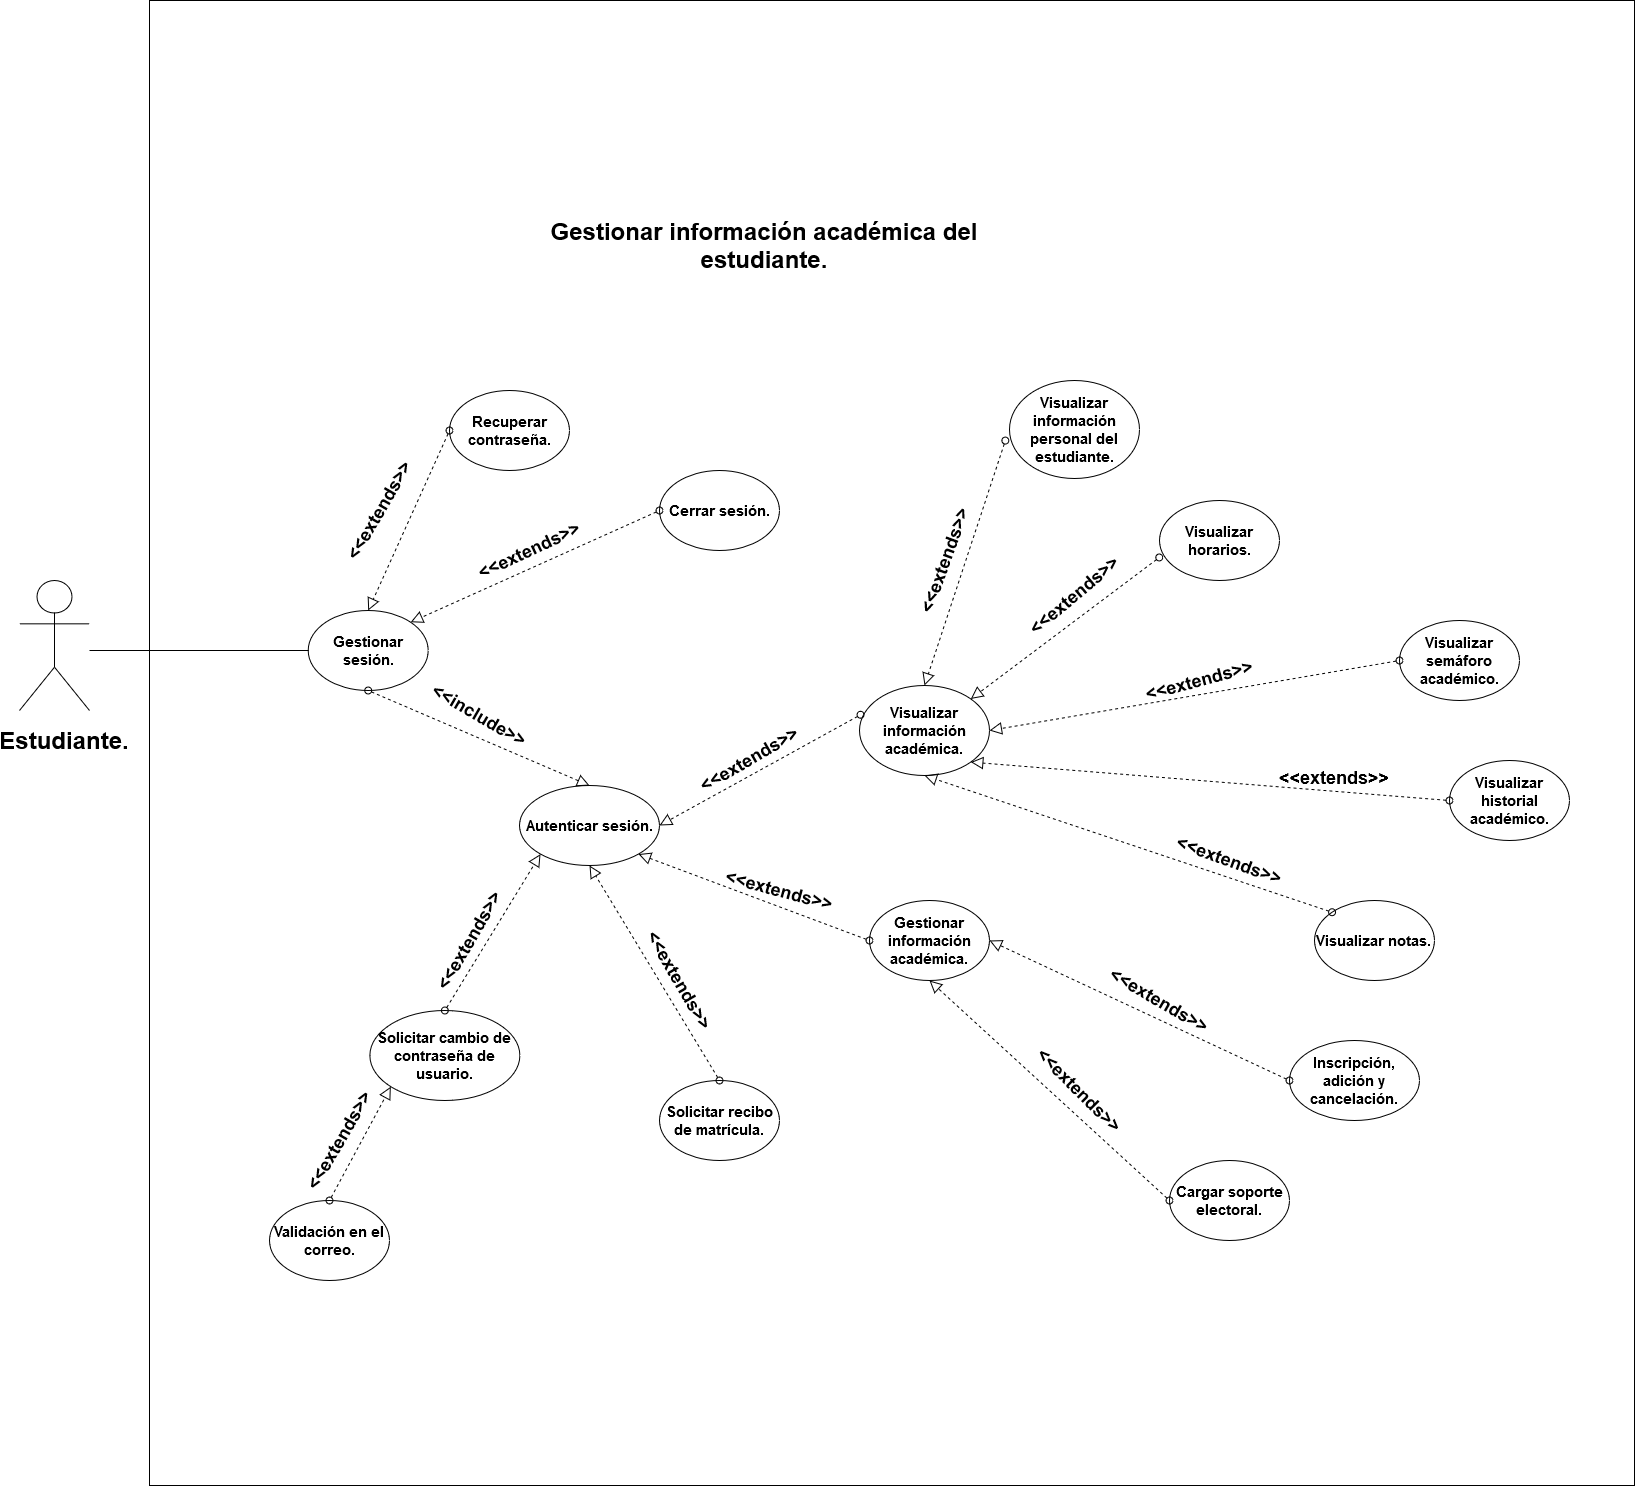

The diagram above was exported from draw.io. Its source (the exported page's mxGraphModel, read from the mxfile embedded in the PNG):
<mxGraphModel dx="3267" dy="2498" grid="1" gridSize="10" guides="1" tooltips="1" connect="1" arrows="1" fold="1" page="1" pageScale="1" pageWidth="827" pageHeight="1169" math="0" shadow="0">
  <root>
    <mxCell id="0" />
    <mxCell id="1" parent="0" />
    <mxCell id="yquaszto_OKYmuaFbzX7-25" value="" style="whiteSpace=wrap;html=1;aspect=fixed;" parent="1" vertex="1">
      <mxGeometry x="-280" y="-630" width="1485" height="1485" as="geometry" />
    </mxCell>
    <mxCell id="yquaszto_OKYmuaFbzX7-26" value="" style="shape=umlActor;verticalLabelPosition=bottom;labelBackgroundColor=#ffffff;verticalAlign=top;html=1;outlineConnect=0;" parent="1" vertex="1">
      <mxGeometry x="-410" y="-50" width="70" height="130" as="geometry" />
    </mxCell>
    <mxCell id="yquaszto_OKYmuaFbzX7-27" value="&lt;font style=&quot;font-size: 15px&quot;&gt;&lt;b&gt;Gestionar información académica.&lt;/b&gt;&lt;/font&gt;" style="ellipse;whiteSpace=wrap;html=1;" parent="1" vertex="1">
      <mxGeometry x="439.99999999999994" y="270" width="120" height="80" as="geometry" />
    </mxCell>
    <mxCell id="yquaszto_OKYmuaFbzX7-28" value="&lt;h3 style=&quot;font-size: 15px&quot;&gt;&lt;font style=&quot;font-size: 15px&quot;&gt;Visualizar horarios.&lt;/font&gt;&lt;/h3&gt;" style="ellipse;whiteSpace=wrap;html=1;" parent="1" vertex="1">
      <mxGeometry x="730" y="-130" width="120" height="80" as="geometry" />
    </mxCell>
    <mxCell id="yquaszto_OKYmuaFbzX7-29" value="&lt;h3 style=&quot;font-size: 15px&quot;&gt;&lt;font style=&quot;font-size: 15px&quot;&gt;Visualizar notas.&lt;br&gt;&lt;/font&gt;&lt;/h3&gt;" style="ellipse;whiteSpace=wrap;html=1;" parent="1" vertex="1">
      <mxGeometry x="885" y="270" width="120" height="80" as="geometry" />
    </mxCell>
    <mxCell id="yquaszto_OKYmuaFbzX7-30" value="&lt;h3 style=&quot;font-size: 15px&quot;&gt;&lt;font style=&quot;font-size: 15px&quot;&gt;Visualizar semáforo académico.&lt;/font&gt;&lt;/h3&gt;" style="ellipse;whiteSpace=wrap;html=1;" parent="1" vertex="1">
      <mxGeometry x="970" y="-10" width="120" height="80" as="geometry" />
    </mxCell>
    <mxCell id="yquaszto_OKYmuaFbzX7-31" value="&lt;h3 style=&quot;font-size: 15px&quot;&gt;Cargar soporte electoral.&lt;/h3&gt;" style="ellipse;whiteSpace=wrap;html=1;" parent="1" vertex="1">
      <mxGeometry x="740" y="530" width="120" height="80" as="geometry" />
    </mxCell>
    <mxCell id="yquaszto_OKYmuaFbzX7-32" value="&lt;h3 style=&quot;font-size: 15px&quot;&gt;Solicitar recibo de matrícula.&lt;/h3&gt;" style="ellipse;whiteSpace=wrap;html=1;" parent="1" vertex="1">
      <mxGeometry x="230.00000000000003" y="450" width="120" height="80" as="geometry" />
    </mxCell>
    <mxCell id="yquaszto_OKYmuaFbzX7-33" value="&lt;h3 style=&quot;font-size: 15px&quot;&gt;&lt;font style=&quot;font-size: 15px&quot;&gt;Visualizar historial académico.&lt;/font&gt;&lt;/h3&gt;" style="ellipse;whiteSpace=wrap;html=1;" parent="1" vertex="1">
      <mxGeometry x="1020" y="130" width="120" height="80" as="geometry" />
    </mxCell>
    <mxCell id="yquaszto_OKYmuaFbzX7-34" value="&lt;h3 style=&quot;font-size: 15px&quot;&gt;&lt;font style=&quot;font-size: 15px&quot;&gt;Inscripción, adición y cancelación.&lt;/font&gt;&lt;/h3&gt;" style="ellipse;whiteSpace=wrap;html=1;" parent="1" vertex="1">
      <mxGeometry x="860" y="410" width="130" height="80" as="geometry" />
    </mxCell>
    <mxCell id="yquaszto_OKYmuaFbzX7-35" value="&lt;font style=&quot;font-size: 15px&quot;&gt;&lt;b&gt;Visualizar información personal del estudiante.&lt;/b&gt;&lt;/font&gt;" style="ellipse;whiteSpace=wrap;html=1;" parent="1" vertex="1">
      <mxGeometry x="580" y="-250" width="130" height="98" as="geometry" />
    </mxCell>
    <mxCell id="yquaszto_OKYmuaFbzX7-36" value="&lt;h3 style=&quot;font-size: 15px&quot;&gt;&lt;font style=&quot;font-size: 15px&quot;&gt;Cerrar sesión.&lt;/font&gt;&lt;/h3&gt;" style="ellipse;whiteSpace=wrap;html=1;" parent="1" vertex="1">
      <mxGeometry x="230" y="-160" width="120" height="80" as="geometry" />
    </mxCell>
    <mxCell id="yquaszto_OKYmuaFbzX7-37" value="&lt;h1&gt;Estudiante.&lt;/h1&gt;" style="text;html=1;strokeColor=none;fillColor=none;align=center;verticalAlign=middle;whiteSpace=wrap;rounded=0;" parent="1" vertex="1">
      <mxGeometry x="-410" y="100" width="90" height="20" as="geometry" />
    </mxCell>
    <mxCell id="yquaszto_OKYmuaFbzX7-38" value="&lt;h3 style=&quot;font-size: 15px&quot;&gt;&lt;font style=&quot;font-size: 15px&quot;&gt;Gestionar sesión.&lt;/font&gt;&lt;/h3&gt;" style="ellipse;whiteSpace=wrap;html=1;" parent="1" vertex="1">
      <mxGeometry x="-121.29" y="-20" width="120" height="80" as="geometry" />
    </mxCell>
    <mxCell id="yquaszto_OKYmuaFbzX7-39" value="&lt;h2 style=&quot;font-size: 15px&quot;&gt;&lt;font style=&quot;font-size: 15px&quot;&gt;Visualizar información académica.&lt;br&gt;&lt;/font&gt;&lt;/h2&gt;" style="ellipse;whiteSpace=wrap;html=1;" parent="1" vertex="1">
      <mxGeometry x="430" y="55" width="130" height="90" as="geometry" />
    </mxCell>
    <mxCell id="yquaszto_OKYmuaFbzX7-40" value="&lt;font style=&quot;font-size: 15px&quot;&gt;&lt;b&gt;&lt;font style=&quot;font-size: 15px&quot;&gt;Autenticar sesión.&lt;/font&gt;&lt;/b&gt;&lt;/font&gt;" style="ellipse;whiteSpace=wrap;html=1;" parent="1" vertex="1">
      <mxGeometry x="90" y="155" width="140" height="80" as="geometry" />
    </mxCell>
    <mxCell id="yquaszto_OKYmuaFbzX7-41" value="&lt;h2 style=&quot;font-size: 15px&quot;&gt;&lt;font style=&quot;font-size: 15px&quot;&gt;Recuperar contraseña.&lt;/font&gt;&lt;/h2&gt;" style="ellipse;whiteSpace=wrap;html=1;" parent="1" vertex="1">
      <mxGeometry x="20" y="-240" width="120" height="80" as="geometry" />
    </mxCell>
    <mxCell id="yquaszto_OKYmuaFbzX7-42" value="&lt;h3 style=&quot;font-size: 15px&quot;&gt;&lt;font style=&quot;font-size: 15px&quot;&gt;Solicitar cambio de contraseña de usuario.&lt;/font&gt;&lt;/h3&gt;" style="ellipse;whiteSpace=wrap;html=1;" parent="1" vertex="1">
      <mxGeometry x="-59.629999999999995" y="380" width="150" height="90" as="geometry" />
    </mxCell>
    <mxCell id="yquaszto_OKYmuaFbzX7-43" value="" style="startArrow=oval;startFill=0;startSize=7;endArrow=block;endFill=0;endSize=10;dashed=1;html=1;entryX=0.5;entryY=0;entryDx=0;entryDy=0;exitX=-0.032;exitY=0.613;exitDx=0;exitDy=0;exitPerimeter=0;" parent="1" source="yquaszto_OKYmuaFbzX7-35" target="yquaszto_OKYmuaFbzX7-39" edge="1">
      <mxGeometry width="100" relative="1" as="geometry">
        <mxPoint x="1050" y="-120" as="sourcePoint" />
        <mxPoint x="820" y="50" as="targetPoint" />
      </mxGeometry>
    </mxCell>
    <mxCell id="yquaszto_OKYmuaFbzX7-44" value="" style="startArrow=oval;startFill=0;startSize=7;endArrow=block;endFill=0;endSize=10;dashed=1;html=1;exitX=-0.002;exitY=0.712;exitDx=0;exitDy=0;exitPerimeter=0;entryX=1;entryY=0;entryDx=0;entryDy=0;" parent="1" source="yquaszto_OKYmuaFbzX7-28" target="yquaszto_OKYmuaFbzX7-39" edge="1">
      <mxGeometry width="100" relative="1" as="geometry">
        <mxPoint x="1010" y="-6.5" as="sourcePoint" />
        <mxPoint x="870" y="110" as="targetPoint" />
      </mxGeometry>
    </mxCell>
    <mxCell id="yquaszto_OKYmuaFbzX7-45" value="" style="startArrow=oval;startFill=0;startSize=7;endArrow=block;endFill=0;endSize=10;dashed=1;html=1;exitX=0;exitY=0.5;exitDx=0;exitDy=0;entryX=1;entryY=0.5;entryDx=0;entryDy=0;" parent="1" source="yquaszto_OKYmuaFbzX7-30" target="yquaszto_OKYmuaFbzX7-39" edge="1">
      <mxGeometry width="100" relative="1" as="geometry">
        <mxPoint x="920" y="210" as="sourcePoint" />
        <mxPoint x="1030" y="130" as="targetPoint" />
      </mxGeometry>
    </mxCell>
    <mxCell id="yquaszto_OKYmuaFbzX7-46" value="" style="startArrow=oval;startFill=0;startSize=7;endArrow=block;endFill=0;endSize=10;dashed=1;html=1;exitX=0;exitY=0;exitDx=0;exitDy=0;entryX=0.5;entryY=1;entryDx=0;entryDy=0;" parent="1" source="yquaszto_OKYmuaFbzX7-29" target="yquaszto_OKYmuaFbzX7-39" edge="1">
      <mxGeometry width="100" relative="1" as="geometry">
        <mxPoint x="733.5735931288073" y="408.2842712474617" as="sourcePoint" />
        <mxPoint x="1200" y="110" as="targetPoint" />
        <Array as="points" />
      </mxGeometry>
    </mxCell>
    <mxCell id="yquaszto_OKYmuaFbzX7-47" value="" style="startArrow=oval;startFill=0;startSize=7;endArrow=block;endFill=0;endSize=10;dashed=1;html=1;entryX=1;entryY=1;entryDx=0;entryDy=0;exitX=0;exitY=0.5;exitDx=0;exitDy=0;" parent="1" source="yquaszto_OKYmuaFbzX7-33" target="yquaszto_OKYmuaFbzX7-39" edge="1">
      <mxGeometry width="100" relative="1" as="geometry">
        <mxPoint x="860" y="405.5" as="sourcePoint" />
        <mxPoint x="960" y="355.5" as="targetPoint" />
      </mxGeometry>
    </mxCell>
    <mxCell id="yquaszto_OKYmuaFbzX7-48" value="&lt;h3 style=&quot;font-size: 18px&quot;&gt;&lt;font style=&quot;font-size: 18px&quot;&gt;&amp;lt;&amp;lt;extends&amp;gt;&amp;gt;&lt;/font&gt;&lt;/h3&gt;" style="text;html=1;strokeColor=none;fillColor=none;align=center;verticalAlign=middle;whiteSpace=wrap;rounded=0;direction=south;rotation=-70;" parent="1" vertex="1">
      <mxGeometry x="500" y="-90" width="31" height="40" as="geometry" />
    </mxCell>
    <mxCell id="yquaszto_OKYmuaFbzX7-49" value="&lt;h3 style=&quot;font-size: 18px&quot;&gt;&lt;font style=&quot;font-size: 18px&quot;&gt;&amp;lt;&amp;lt;extends&amp;gt;&amp;gt;&lt;/font&gt;&lt;/h3&gt;" style="text;html=1;strokeColor=none;fillColor=none;align=center;verticalAlign=middle;whiteSpace=wrap;rounded=0;rotation=-40;" parent="1" vertex="1">
      <mxGeometry x="625" y="-45" width="40" height="20" as="geometry" />
    </mxCell>
    <mxCell id="yquaszto_OKYmuaFbzX7-50" value="&lt;h3 style=&quot;font-size: 18px&quot;&gt;&lt;font style=&quot;font-size: 18px&quot;&gt;&amp;lt;&amp;lt;extends&amp;gt;&amp;gt;&lt;/font&gt;&lt;/h3&gt;" style="text;html=1;strokeColor=none;fillColor=none;align=center;verticalAlign=middle;whiteSpace=wrap;rounded=0;rotation=20;" parent="1" vertex="1">
      <mxGeometry x="780.0000000000001" y="220" width="40" height="20" as="geometry" />
    </mxCell>
    <mxCell id="yquaszto_OKYmuaFbzX7-51" value="&lt;h3 style=&quot;font-size: 18px&quot;&gt;&lt;font style=&quot;font-size: 18px&quot;&gt;&amp;lt;&amp;lt;extends&amp;gt;&amp;gt;&lt;/font&gt;&lt;/h3&gt;" style="text;html=1;strokeColor=none;fillColor=none;align=center;verticalAlign=middle;whiteSpace=wrap;rounded=0;rotation=-15;" parent="1" vertex="1">
      <mxGeometry x="750.0000000000001" y="40" width="40" height="20" as="geometry" />
    </mxCell>
    <mxCell id="yquaszto_OKYmuaFbzX7-52" value="&lt;h3 style=&quot;font-size: 18px&quot;&gt;&lt;font style=&quot;font-size: 18px&quot;&gt;&amp;lt;&amp;lt;extends&amp;gt;&amp;gt;&lt;/font&gt;&lt;/h3&gt;" style="text;html=1;strokeColor=none;fillColor=none;align=center;verticalAlign=middle;whiteSpace=wrap;rounded=0;rotation=0;" parent="1" vertex="1">
      <mxGeometry x="885" y="130" width="40" height="33.35" as="geometry" />
    </mxCell>
    <mxCell id="yquaszto_OKYmuaFbzX7-53" value="" style="startArrow=oval;startFill=0;startSize=7;endArrow=block;endFill=0;endSize=10;dashed=1;html=1;entryX=0;entryY=1;entryDx=0;entryDy=0;exitX=0.5;exitY=0;exitDx=0;exitDy=0;" parent="1" source="yquaszto_OKYmuaFbzX7-42" target="yquaszto_OKYmuaFbzX7-40" edge="1">
      <mxGeometry width="100" relative="1" as="geometry">
        <mxPoint x="-160.91999999999996" y="480" as="sourcePoint" />
        <mxPoint x="-212.95999999999992" y="404.00000000000045" as="targetPoint" />
      </mxGeometry>
    </mxCell>
    <mxCell id="yquaszto_OKYmuaFbzX7-54" value="&lt;h3 style=&quot;font-size: 18px&quot;&gt;&lt;font style=&quot;font-size: 18px&quot;&gt;&amp;lt;&amp;lt;extends&amp;gt;&amp;gt;&lt;/font&gt;&lt;/h3&gt;" style="text;html=1;strokeColor=none;fillColor=none;align=center;verticalAlign=middle;whiteSpace=wrap;rounded=0;rotation=-60;" parent="1" vertex="1">
      <mxGeometry x="20.00000000000003" y="300" width="40" height="20" as="geometry" />
    </mxCell>
    <mxCell id="yquaszto_OKYmuaFbzX7-55" value="" style="startArrow=oval;startFill=0;startSize=7;endArrow=block;endFill=0;endSize=10;dashed=1;html=1;exitX=0.5;exitY=0;exitDx=0;exitDy=0;entryX=0.5;entryY=1;entryDx=0;entryDy=0;" parent="1" source="yquaszto_OKYmuaFbzX7-32" target="yquaszto_OKYmuaFbzX7-40" edge="1">
      <mxGeometry width="100" relative="1" as="geometry">
        <mxPoint x="268.71000000000004" y="560" as="sourcePoint" />
        <mxPoint x="101.13640687119278" y="611.7157287525388" as="targetPoint" />
      </mxGeometry>
    </mxCell>
    <mxCell id="yquaszto_OKYmuaFbzX7-56" value="&lt;h3 style=&quot;font-size: 18px&quot;&gt;&lt;font style=&quot;font-size: 18px&quot;&gt;&amp;lt;&amp;lt;extends&amp;gt;&amp;gt;&lt;/font&gt;&lt;/h3&gt;" style="text;html=1;strokeColor=none;fillColor=none;align=center;verticalAlign=middle;whiteSpace=wrap;rounded=0;rotation=60;" parent="1" vertex="1">
      <mxGeometry x="230.00000000000003" y="340" width="40" height="20" as="geometry" />
    </mxCell>
    <mxCell id="yquaszto_OKYmuaFbzX7-57" value="&lt;h3 style=&quot;font-size: 15px&quot;&gt;Validación en el correo.&lt;/h3&gt;" style="ellipse;whiteSpace=wrap;html=1;" parent="1" vertex="1">
      <mxGeometry x="-160" y="570" width="120" height="80" as="geometry" />
    </mxCell>
    <mxCell id="yquaszto_OKYmuaFbzX7-58" value="" style="startArrow=oval;startFill=0;startSize=7;endArrow=block;endFill=0;endSize=10;dashed=1;html=1;entryX=0;entryY=1;entryDx=0;entryDy=0;exitX=0.5;exitY=0;exitDx=0;exitDy=0;" parent="1" source="yquaszto_OKYmuaFbzX7-57" target="yquaszto_OKYmuaFbzX7-42" edge="1">
      <mxGeometry width="100" relative="1" as="geometry">
        <mxPoint x="-100" y="550" as="sourcePoint" />
        <mxPoint x="80" y="550" as="targetPoint" />
      </mxGeometry>
    </mxCell>
    <mxCell id="yquaszto_OKYmuaFbzX7-59" value="" style="startArrow=oval;startFill=0;startSize=7;endArrow=block;endFill=0;endSize=10;dashed=1;html=1;exitX=0;exitY=0.5;exitDx=0;exitDy=0;entryX=1;entryY=0;entryDx=0;entryDy=0;" parent="1" source="yquaszto_OKYmuaFbzX7-36" target="yquaszto_OKYmuaFbzX7-38" edge="1">
      <mxGeometry width="100" relative="1" as="geometry">
        <mxPoint x="463" y="-190" as="sourcePoint" />
        <mxPoint x="296.9676094975855" y="-87.218043974696" as="targetPoint" />
      </mxGeometry>
    </mxCell>
    <mxCell id="yquaszto_OKYmuaFbzX7-60" value="&lt;h3 style=&quot;font-size: 18px&quot;&gt;&lt;font style=&quot;font-size: 18px&quot;&gt;&amp;lt;&amp;lt;extends&amp;gt;&amp;gt;&lt;/font&gt;&lt;/h3&gt;" style="text;html=1;strokeColor=none;fillColor=none;align=center;verticalAlign=middle;whiteSpace=wrap;rounded=0;rotation=-30;" parent="1" vertex="1">
      <mxGeometry x="300" y="103" width="40" height="52" as="geometry" />
    </mxCell>
    <mxCell id="yquaszto_OKYmuaFbzX7-61" value="&lt;h3 style=&quot;font-size: 18px&quot;&gt;&lt;font style=&quot;font-size: 18px&quot;&gt;&amp;lt;&amp;lt;extends&amp;gt;&amp;gt;&lt;/font&gt;&lt;/h3&gt;" style="text;html=1;strokeColor=none;fillColor=none;align=center;verticalAlign=middle;whiteSpace=wrap;rounded=0;rotation=-25;" parent="1" vertex="1">
      <mxGeometry x="80" y="-90" width="40" height="20" as="geometry" />
    </mxCell>
    <mxCell id="yquaszto_OKYmuaFbzX7-62" value="" style="startArrow=oval;startFill=0;startSize=7;endArrow=block;endFill=0;endSize=10;dashed=1;html=1;entryX=0.5;entryY=0;entryDx=0;entryDy=0;exitX=0;exitY=0.5;exitDx=0;exitDy=0;" parent="1" source="yquaszto_OKYmuaFbzX7-41" target="yquaszto_OKYmuaFbzX7-38" edge="1">
      <mxGeometry width="100" relative="1" as="geometry">
        <mxPoint x="300" y="-234" as="sourcePoint" />
        <mxPoint x="430" y="-314" as="targetPoint" />
      </mxGeometry>
    </mxCell>
    <mxCell id="yquaszto_OKYmuaFbzX7-63" value="&lt;h2&gt;&amp;lt;&amp;lt;extends&amp;gt;&amp;gt;&lt;/h2&gt;" style="text;html=1;strokeColor=none;fillColor=none;align=center;verticalAlign=middle;whiteSpace=wrap;rounded=0;rotation=-60;" parent="1" vertex="1">
      <mxGeometry x="-70" y="-130" width="40" height="20" as="geometry" />
    </mxCell>
    <mxCell id="yquaszto_OKYmuaFbzX7-64" value="" style="startArrow=oval;startFill=0;startSize=7;endArrow=block;endFill=0;endSize=10;dashed=1;html=1;entryX=1;entryY=0.5;entryDx=0;entryDy=0;exitX=0.008;exitY=0.325;exitDx=0;exitDy=0;exitPerimeter=0;" parent="1" source="yquaszto_OKYmuaFbzX7-39" target="yquaszto_OKYmuaFbzX7-40" edge="1">
      <mxGeometry width="100" relative="1" as="geometry">
        <mxPoint x="-10" y="710" as="sourcePoint" />
        <mxPoint x="90" y="710" as="targetPoint" />
      </mxGeometry>
    </mxCell>
    <mxCell id="yquaszto_OKYmuaFbzX7-65" value="" style="startArrow=oval;startFill=0;startSize=7;endArrow=block;endFill=0;endSize=10;dashed=1;html=1;entryX=0.5;entryY=0;entryDx=0;entryDy=0;exitX=0.5;exitY=1;exitDx=0;exitDy=0;" parent="1" source="yquaszto_OKYmuaFbzX7-38" target="yquaszto_OKYmuaFbzX7-40" edge="1">
      <mxGeometry width="100" relative="1" as="geometry">
        <mxPoint x="260" y="-19" as="sourcePoint" />
        <mxPoint x="290" y="150" as="targetPoint" />
      </mxGeometry>
    </mxCell>
    <mxCell id="yquaszto_OKYmuaFbzX7-66" value="&lt;h2&gt;&amp;lt;&amp;lt;include&amp;gt;&amp;gt;&lt;/h2&gt;" style="text;html=1;strokeColor=none;fillColor=none;align=center;verticalAlign=middle;whiteSpace=wrap;rounded=0;rotation=30;" parent="1" vertex="1">
      <mxGeometry x="29.99999999999997" y="70" width="40" height="30" as="geometry" />
    </mxCell>
    <mxCell id="yquaszto_OKYmuaFbzX7-67" value="&lt;h2&gt;&amp;lt;&amp;lt;extends&amp;gt;&amp;gt;&lt;/h2&gt;" style="text;html=1;strokeColor=none;fillColor=none;align=center;verticalAlign=middle;whiteSpace=wrap;rounded=0;rotation=-60;" parent="1" vertex="1">
      <mxGeometry x="-110" y="500" width="40" height="20" as="geometry" />
    </mxCell>
    <mxCell id="yquaszto_OKYmuaFbzX7-68" value="" style="startArrow=oval;startFill=0;startSize=7;endArrow=block;endFill=0;endSize=10;dashed=1;html=1;exitX=0;exitY=0.5;exitDx=0;exitDy=0;entryX=0.5;entryY=1;entryDx=0;entryDy=0;" parent="1" source="yquaszto_OKYmuaFbzX7-31" target="yquaszto_OKYmuaFbzX7-27" edge="1">
      <mxGeometry width="100" relative="1" as="geometry">
        <mxPoint x="570" y="648" as="sourcePoint" />
        <mxPoint x="560" y="610" as="targetPoint" />
      </mxGeometry>
    </mxCell>
    <mxCell id="yquaszto_OKYmuaFbzX7-69" value="" style="startArrow=oval;startFill=0;startSize=7;endArrow=block;endFill=0;endSize=10;dashed=1;html=1;exitX=0;exitY=0.5;exitDx=0;exitDy=0;entryX=1;entryY=0.5;entryDx=0;entryDy=0;" parent="1" source="yquaszto_OKYmuaFbzX7-34" target="yquaszto_OKYmuaFbzX7-27" edge="1">
      <mxGeometry width="100" relative="1" as="geometry">
        <mxPoint x="661" y="480" as="sourcePoint" />
        <mxPoint x="570" y="460" as="targetPoint" />
      </mxGeometry>
    </mxCell>
    <mxCell id="yquaszto_OKYmuaFbzX7-70" value="" style="startArrow=oval;startFill=0;startSize=7;endArrow=block;endFill=0;endSize=10;dashed=1;html=1;exitX=0;exitY=0.5;exitDx=0;exitDy=0;entryX=1;entryY=1;entryDx=0;entryDy=0;" parent="1" source="yquaszto_OKYmuaFbzX7-27" target="yquaszto_OKYmuaFbzX7-40" edge="1">
      <mxGeometry width="100" relative="1" as="geometry">
        <mxPoint x="362.04" y="502.36" as="sourcePoint" />
        <mxPoint x="393.00194077712564" y="209.14427124746192" as="targetPoint" />
      </mxGeometry>
    </mxCell>
    <mxCell id="yquaszto_OKYmuaFbzX7-71" value="&lt;h2&gt;&amp;lt;&amp;lt;extends&amp;gt;&amp;gt;&lt;/h2&gt;" style="text;html=1;strokeColor=none;fillColor=none;align=center;verticalAlign=middle;whiteSpace=wrap;rounded=0;rotation=45;" parent="1" vertex="1">
      <mxGeometry x="630" y="450" width="40" height="20" as="geometry" />
    </mxCell>
    <mxCell id="yquaszto_OKYmuaFbzX7-72" value="&lt;h2&gt;&amp;lt;&amp;lt;extends&amp;gt;&amp;gt;&lt;/h2&gt;" style="text;html=1;strokeColor=none;fillColor=none;align=center;verticalAlign=middle;whiteSpace=wrap;rounded=0;rotation=30;" parent="1" vertex="1">
      <mxGeometry x="710" y="360" width="40" height="20" as="geometry" />
    </mxCell>
    <mxCell id="yquaszto_OKYmuaFbzX7-73" value="" style="endArrow=none;html=1;entryX=0;entryY=0.5;entryDx=0;entryDy=0;" parent="1" target="yquaszto_OKYmuaFbzX7-38" edge="1">
      <mxGeometry width="50" height="50" relative="1" as="geometry">
        <mxPoint x="-340" y="20" as="sourcePoint" />
        <mxPoint x="175" y="-39" as="targetPoint" />
      </mxGeometry>
    </mxCell>
    <mxCell id="yquaszto_OKYmuaFbzX7-74" value="&lt;h1&gt;Gestionar información académica del estudiante.&lt;br&gt;&lt;/h1&gt;" style="text;html=1;strokeColor=none;fillColor=none;align=center;verticalAlign=middle;whiteSpace=wrap;rounded=0;" parent="1" vertex="1">
      <mxGeometry x="110" y="-520" width="450" height="270" as="geometry" />
    </mxCell>
    <mxCell id="yquaszto_OKYmuaFbzX7-75" value="&lt;h3 style=&quot;font-size: 18px&quot;&gt;&lt;font style=&quot;font-size: 18px&quot;&gt;&amp;lt;&amp;lt;extends&amp;gt;&amp;gt;&lt;/font&gt;&lt;/h3&gt;" style="text;html=1;strokeColor=none;fillColor=none;align=center;verticalAlign=middle;whiteSpace=wrap;rounded=0;rotation=15;" parent="1" vertex="1">
      <mxGeometry x="330" y="250" width="40" height="20" as="geometry" />
    </mxCell>
  </root>
</mxGraphModel>